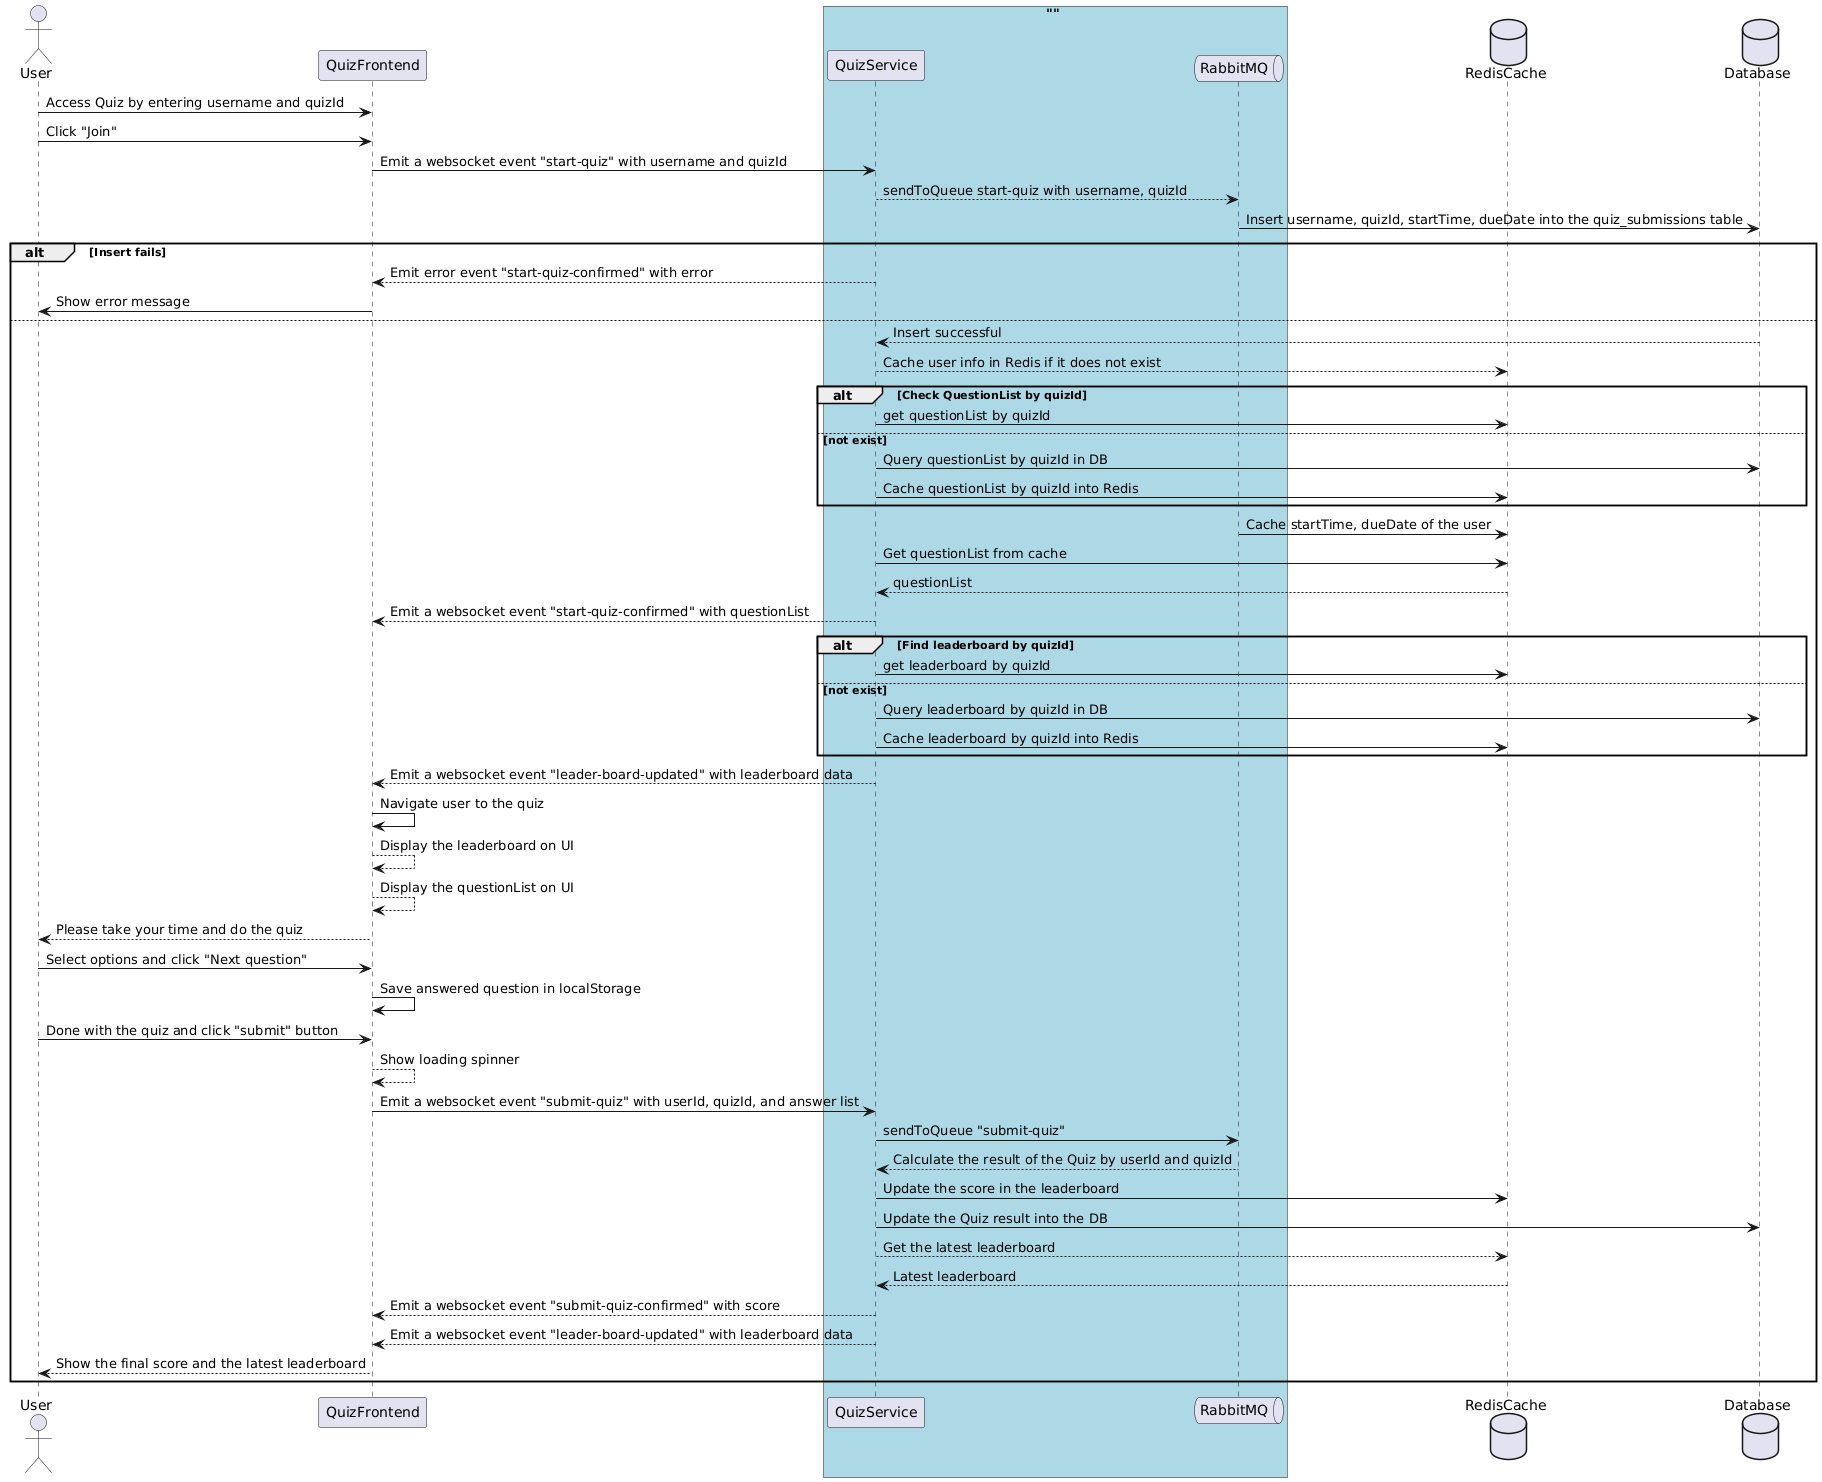

The diagram above was rendered by PlantUML. Its source (embedded in the PNG):
@startuml
actor       User
participant QuizFrontend as QFE
box "" #LightBlue
participant QuizService as QSV
queue       RabbitMQ   as RBMQ
end box

database    RedisCache as Redis
database    Database   as DB


User -> QFE : Access Quiz by entering username and quizId
User -> QFE: Click "Join"
QFE  -> QSV : Emit a websocket event "start-quiz" with username and quizId
QSV --> RBMQ: sendToQueue start-quiz with username, quizId
RBMQ  -> DB: Insert username, quizId, startTime, dueDate into the quiz_submissions table
alt Insert fails
    QSV --> QFE: Emit error event "start-quiz-confirmed" with error
    QFE -> User: Show error message
else
    DB  --> QSV: Insert successful
    QSV  --> Redis: Cache user info in Redis if it does not exist
    alt Check QuestionList by quizId
        QSV -> Redis: get questionList by quizId
    else not exist
        QSV -> DB: Query questionList by quizId in DB
        QSV -> Redis: Cache questionList by quizId into Redis
    end
    RBMQ -> Redis: Cache startTime, dueDate of the user
    QSV -> Redis: Get questionList from cache
    Redis --> QSV: questionList
    QSV --> QFE: Emit a websocket event "start-quiz-confirmed" with questionList
    alt Find leaderboard by quizId
        QSV -> Redis: get leaderboard by quizId
    else not exist
        QSV -> DB: Query leaderboard by quizId in DB
        QSV -> Redis: Cache leaderboard by quizId into Redis
    end
    QSV --> QFE: Emit a websocket event "leader-board-updated" with leaderboard data
    QFE  -> QFE : Navigate user to the quiz 
    QFE --> QFE: Display the leaderboard on UI
    QFE --> QFE: Display the questionList on UI
    QFE --> User: Please take your time and do the quiz
    User -> QFE: Select options and click "Next question"
    QFE -> QFE: Save answered question in localStorage
    User -> QFE: Done with the quiz and click "submit" button
    QFE --> QFE: Show loading spinner
    QFE -> QSV: Emit a websocket event "submit-quiz" with userId, quizId, and answer list
    QSV -> RBMQ: sendToQueue "submit-quiz"
    RBMQ --> QSV: Calculate the result of the Quiz by userId and quizId
    QSV -> Redis: Update the score in the leaderboard
    QSV -> DB: Update the Quiz result into the DB
    QSV --> Redis: Get the latest leaderboard
    Redis --> QSV: Latest leaderboard
    QSV --> QFE: Emit a websocket event "submit-quiz-confirmed" with score
    QSV --> QFE: Emit a websocket event "leader-board-updated" with leaderboard data
    QFE --> User: Show the final score and the latest leaderboard
end
@enduml